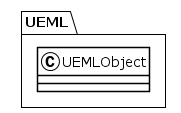

The diagram above was rendered by PlantUML. Its source (embedded in the PNG):
@startuml
!theme plain
package UEML {
class UEMLObject {
}
}
@enduml